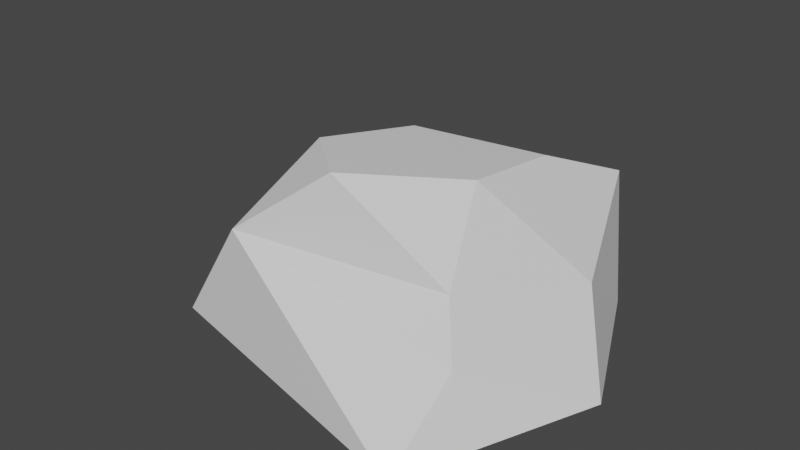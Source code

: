 # Source: rock1.blend  (saved by Blender 2.82.7; exported with 4.5.12 LTS)
import bpy
from mathutils import Matrix  # noqa: F401  (used for matrix-valued properties, if any)

bpy.ops.wm.read_factory_settings(use_empty=True)
scene = bpy.context.scene
scene.name = 'Scene'

# ---- collections
col_collection = bpy.data.collections.new('Collection'); scene.collection.children.link(col_collection)

# ---- materials (node trees are filled in below, after node groups)
mat_material = bpy.data.materials.new('Material')
mat_material.alpha_threshold = 0.0
mat_material.use_transparent_shadow = False
mat_material.line_color = (0.0, 0.0, 0.0, 1.0)

# ---- material node trees
mat_material.use_nodes = True; mat_material.node_tree.nodes.clear()
_N = mat_material.node_tree.nodes; _L = mat_material.node_tree.links
n0 = _N.new('ShaderNodeOutputMaterial'); n0.name = 'Material Output'; n0.location = (300, 300)
n1 = _N.new('ShaderNodeBsdfPrincipled'); n1.name = 'Principled BSDF'; n1.location = (10, 300)
n1.distribution = 'GGX'
n1.subsurface_method = 'BURLEY'
n1.inputs[2].default_value = 0.4
n1.inputs[3].default_value = 1.45
n1.inputs[27].default_value = (0.0, 0.0, 0.0, 1.0)
n1.inputs[28].default_value = 1.0
_L.new(n1.outputs[0], n0.inputs[0])
n0.is_active_output = True

# ---- world
world_world = bpy.data.worlds.new('World'); scene.world = world_world
world_world.use_nodes = True; world_world.node_tree.nodes.clear()
_N = world_world.node_tree.nodes; _L = world_world.node_tree.links
n0 = _N.new('ShaderNodeOutputWorld'); n0.name = 'World Output'; n0.location = (300, 300)
n1 = _N.new('ShaderNodeBackground'); n1.name = 'Background'; n1.location = (10, 300)
n1.inputs[0].default_value = (0.05088, 0.05088, 0.05088, 1.0)
_L.new(n1.outputs[0], n0.inputs[0])
n0.is_active_output = True
world_world.color = (0.05088, 0.05088, 0.05088)
world_world.use_sun_shadow = False
world_world.sun_shadow_jitter_overblur = 0.0

# ---- meshes
me_cube = bpy.data.meshes.new('Cube')
me_cube.from_pydata([(0.4218, 0.9993, 0.2828), (1.0, 1.345, -1.0), (0.7738, -0.697, -0.09443), (1.0, -1.641, -1.0), (-0.5312, 0.5188, 0.4379), (-1.0, 1.395, -1.0), (-0.2346, -0.7841, 0.5634), (-1.65, -1.0, -1.0), (-2.264, 0.0, -1.0), (0.4293, 0.06303, 0.3996), (-0.7361, -0.3641, 0.5611), (1.637, 0.0, -1.0), (0.6598, 1.797, -0.05774), (-1.079, -0.9991, -0.08016), (1.03, -0.9922, -0.4672), (-0.9981, 0.964, -0.02163), (1.185, 0.5301, -0.3931), (-1.25, 0.07525, -0.09521)], [], [(9, 6, 2), (2, 13, 14), (17, 4, 15), (11, 7, 8), (16, 2, 14), (15, 0, 12), (0, 16, 12), (5, 11, 8), (13, 10, 17), (4, 9, 0), (7, 17, 8), (1, 16, 11), (5, 12, 1), (11, 14, 3), (17, 5, 8), (3, 13, 7), (9, 10, 6), (2, 6, 13), (17, 10, 4), (11, 3, 7), (16, 9, 2), (15, 4, 0), (0, 9, 16), (5, 1, 11), (13, 6, 10), (4, 10, 9), (7, 13, 17), (1, 12, 16), (5, 15, 12), (11, 16, 14), (17, 15, 5), (3, 14, 13)])
_uv = me_cube.uv_layers.new(name='UVMap')
_uv.uv.foreach_set('vector', [0.625, 0.625, 0.875, 0.75, 0.625, 0.75, 0.625, 0.75, 0.5221, 1.0, 0.5221, 0.75, 0.5221, 0.125, 0.625, 0.25, 0.5221, 0.25, 0.375, 0.625, 0.125, 0.75, 0.125, 0.625, 0.5221, 0.625, 0.625, 0.75, 0.5221, 0.75, 0.5221, 0.25, 0.625, 0.5, 0.5221, 0.5, 0.625, 0.5, 0.5221, 0.625, 0.5221, 0.5, 0.125, 0.5, 0.375, 0.625, 0.125, 0.625, 0.5221, 0.0, 0.625, 0.125, 0.5221, 0.125, 0.875, 0.5, 0.625, 0.625, 0.625, 0.5, 0.375, 0.0, 0.5221, 0.125, 0.375, 0.125, 0.375, 0.5, 0.5221, 0.625, 0.375, 0.625, 0.375, 0.25, 0.5221, 0.5, 0.375, 0.5, 0.375, 0.625, 0.5221, 0.75, 0.375, 0.75, 0.5221, 0.125, 0.375, 0.25, 0.375, 0.125, 0.375, 0.75, 0.5221, 1.0, 0.375, 1.0, 0.625, 0.625, 0.875, 0.625, 0.875, 0.75, 0.625, 0.75, 0.625, 1.0, 0.5221, 1.0, 0.5221, 0.125, 0.625, 0.125, 0.625, 0.25, 0.375, 0.625, 0.375, 0.75, 0.125, 0.75, 0.5221, 0.625, 0.625, 0.625, 0.625, 0.75, 0.5221, 0.25, 0.625, 0.25, 0.625, 0.5, 0.625, 0.5, 0.625, 0.625, 0.5221, 0.625, 0.125, 0.5, 0.375, 0.5, 0.375, 0.625, 0.5221, 0.0, 0.625, 0.0, 0.625, 0.125, 0.875, 0.5, 0.875, 0.625, 0.625, 0.625, 0.375, 0.0, 0.5221, 0.0, 0.5221, 0.125, 0.375, 0.5, 0.5221, 0.5, 0.5221, 0.625, 0.375, 0.25, 0.5221, 0.25, 0.5221, 0.5, 0.375, 0.625, 0.5221, 0.625, 0.5221, 0.75, 0.5221, 0.125, 0.5221, 0.25, 0.375, 0.25, 0.375, 0.75, 0.5221, 0.75, 0.5221, 1.0])
me_cube.materials.append(mat_material)
me_cube.use_remesh_preserve_volume = False
me_cube.use_remesh_preserve_attributes = False
me_cube.use_mirror_vertex_groups = False
me_cube.update()

# ---- objects
ob_cube = bpy.data.objects.new('Cube', me_cube)

# ---- transforms, parenting, visibility, modifiers, constraints
ob_cube.location = (0.0, 0.0, 0.0)
ob_cube.lock_rotations_4d = False
ob_cube.empty_display_type = 'ARROWS'
ob_cube.lineart.crease_threshold = 0.0

# ---- collection membership
col_collection.objects.link(ob_cube)

# ---- scene / render settings (as saved in the file)
scene.frame_start = 1; scene.frame_end = 250; scene.frame_set(1)
scene.render.engine = 'BLENDER_EEVEE_NEXT'
scene.cycles.use_denoising = False
scene.cycles.samples = 128
scene.cycles.sampling_pattern = 'TABULATED_SOBOL'
scene.cycles.use_adaptive_sampling = False
scene.cycles.use_light_tree = False
scene.view_settings.view_transform = 'Filmic'
bpy.context.view_layer.update()

# ---- added for rendering (the .blend has no active camera and no usable light): camera, sun
cam_auto = bpy.data.cameras.new('AutoCamera')
cam_auto.lens = 50.0
cam_auto.sensor_width = 36.0
cam_auto.clip_end = 1000.0
ob_auto_camera = bpy.data.objects.new('AutoCamera', cam_auto)
scene.collection.objects.link(ob_auto_camera)
ob_auto_camera.location = (4.71003, -5.95012, 3.80058)
ob_auto_camera.rotation_euler = (1.09748, -7.21219e-08, 0.694738)
scene.camera = ob_auto_camera
light_auto_sun = bpy.data.lights.new('AutoSun', 'SUN')
light_auto_sun.energy = 3.0
light_auto_sun.angle = 0.0523599
ob_auto_sun = bpy.data.objects.new('AutoSun', light_auto_sun)
scene.collection.objects.link(ob_auto_sun)
ob_auto_sun.rotation_euler = (0.872665, 0.174533, 0.523599)
bpy.context.view_layer.update()
